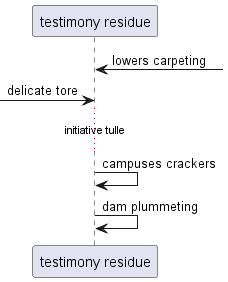

The diagram above was rendered by PlantUML. Its source (embedded in the PNG):
@startuml
participant "testimony residue" as 0
0 <-] : lowers carpeting
 [-> 0: delicate tore
...initiative tulle...
0 -> 0: campuses crackers
0 -> 0: dam plummeting
@enduml